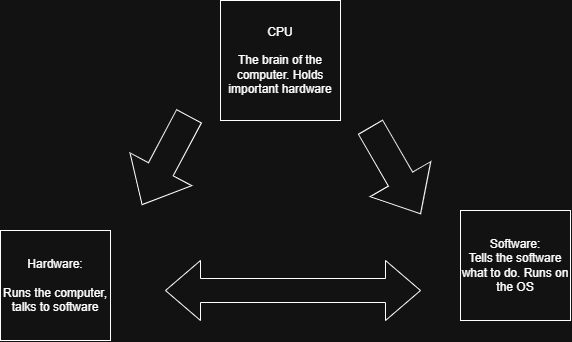

The diagram above was exported from draw.io. Its source (the exported page's mxGraphModel, read from the mxfile embedded in the PNG):
<mxGraphModel dx="860" dy="465" grid="1" gridSize="10" guides="1" tooltips="1" connect="1" arrows="1" fold="1" page="1" pageScale="1" pageWidth="850" pageHeight="1100" math="0" shadow="0">
  <root>
    <mxCell id="0" />
    <mxCell id="1" parent="0" />
    <mxCell id="HSopQmG9PYqWv-YXf9NY-1" parent="1" style="whiteSpace=wrap;html=1;aspect=fixed;" value="CPU&lt;br&gt;&lt;br&gt;The brain of the computer. Holds important hardware" vertex="1">
      <mxGeometry height="120" width="120" x="340" y="30" as="geometry" />
    </mxCell>
    <mxCell id="HSopQmG9PYqWv-YXf9NY-2" parent="1" style="whiteSpace=wrap;html=1;aspect=fixed;" value="Software:&lt;br&gt;Tells the software what to do. Runs on the OS" vertex="1">
      <mxGeometry height="110" width="110" x="580" y="240" as="geometry" />
    </mxCell>
    <mxCell id="HSopQmG9PYqWv-YXf9NY-3" parent="1" style="whiteSpace=wrap;html=1;aspect=fixed;" value="Hardware:&lt;br&gt;&lt;br&gt;Runs the computer, talks to software" vertex="1">
      <mxGeometry height="110" width="110" x="120" y="260" as="geometry" />
    </mxCell>
    <mxCell id="HSopQmG9PYqWv-YXf9NY-6" parent="1" style="html=1;shadow=0;dashed=0;align=center;verticalAlign=middle;shape=mxgraph.arrows2.arrow;dy=0.6;dx=40;direction=south;notch=0;rotation=-30;" value="" vertex="1">
      <mxGeometry height="100" width="70" x="480" y="150" as="geometry" />
    </mxCell>
    <mxCell id="HSopQmG9PYqWv-YXf9NY-7" parent="1" style="html=1;shadow=0;dashed=0;align=center;verticalAlign=middle;shape=mxgraph.arrows2.arrow;dy=0.6;dx=40;direction=south;notch=0;rotation=28;" value="" vertex="1">
      <mxGeometry height="100" width="70" x="250.00088913245537" y="140.00127018922194" as="geometry" />
    </mxCell>
    <mxCell id="HSopQmG9PYqWv-YXf9NY-9" parent="1" style="html=1;shadow=0;dashed=0;align=center;verticalAlign=middle;shape=mxgraph.arrows2.twoWayArrow;dy=0.6;dx=35;" value="" vertex="1">
      <mxGeometry height="60" width="255" x="285" y="290" as="geometry" />
    </mxCell>
  </root>
</mxGraphModel>